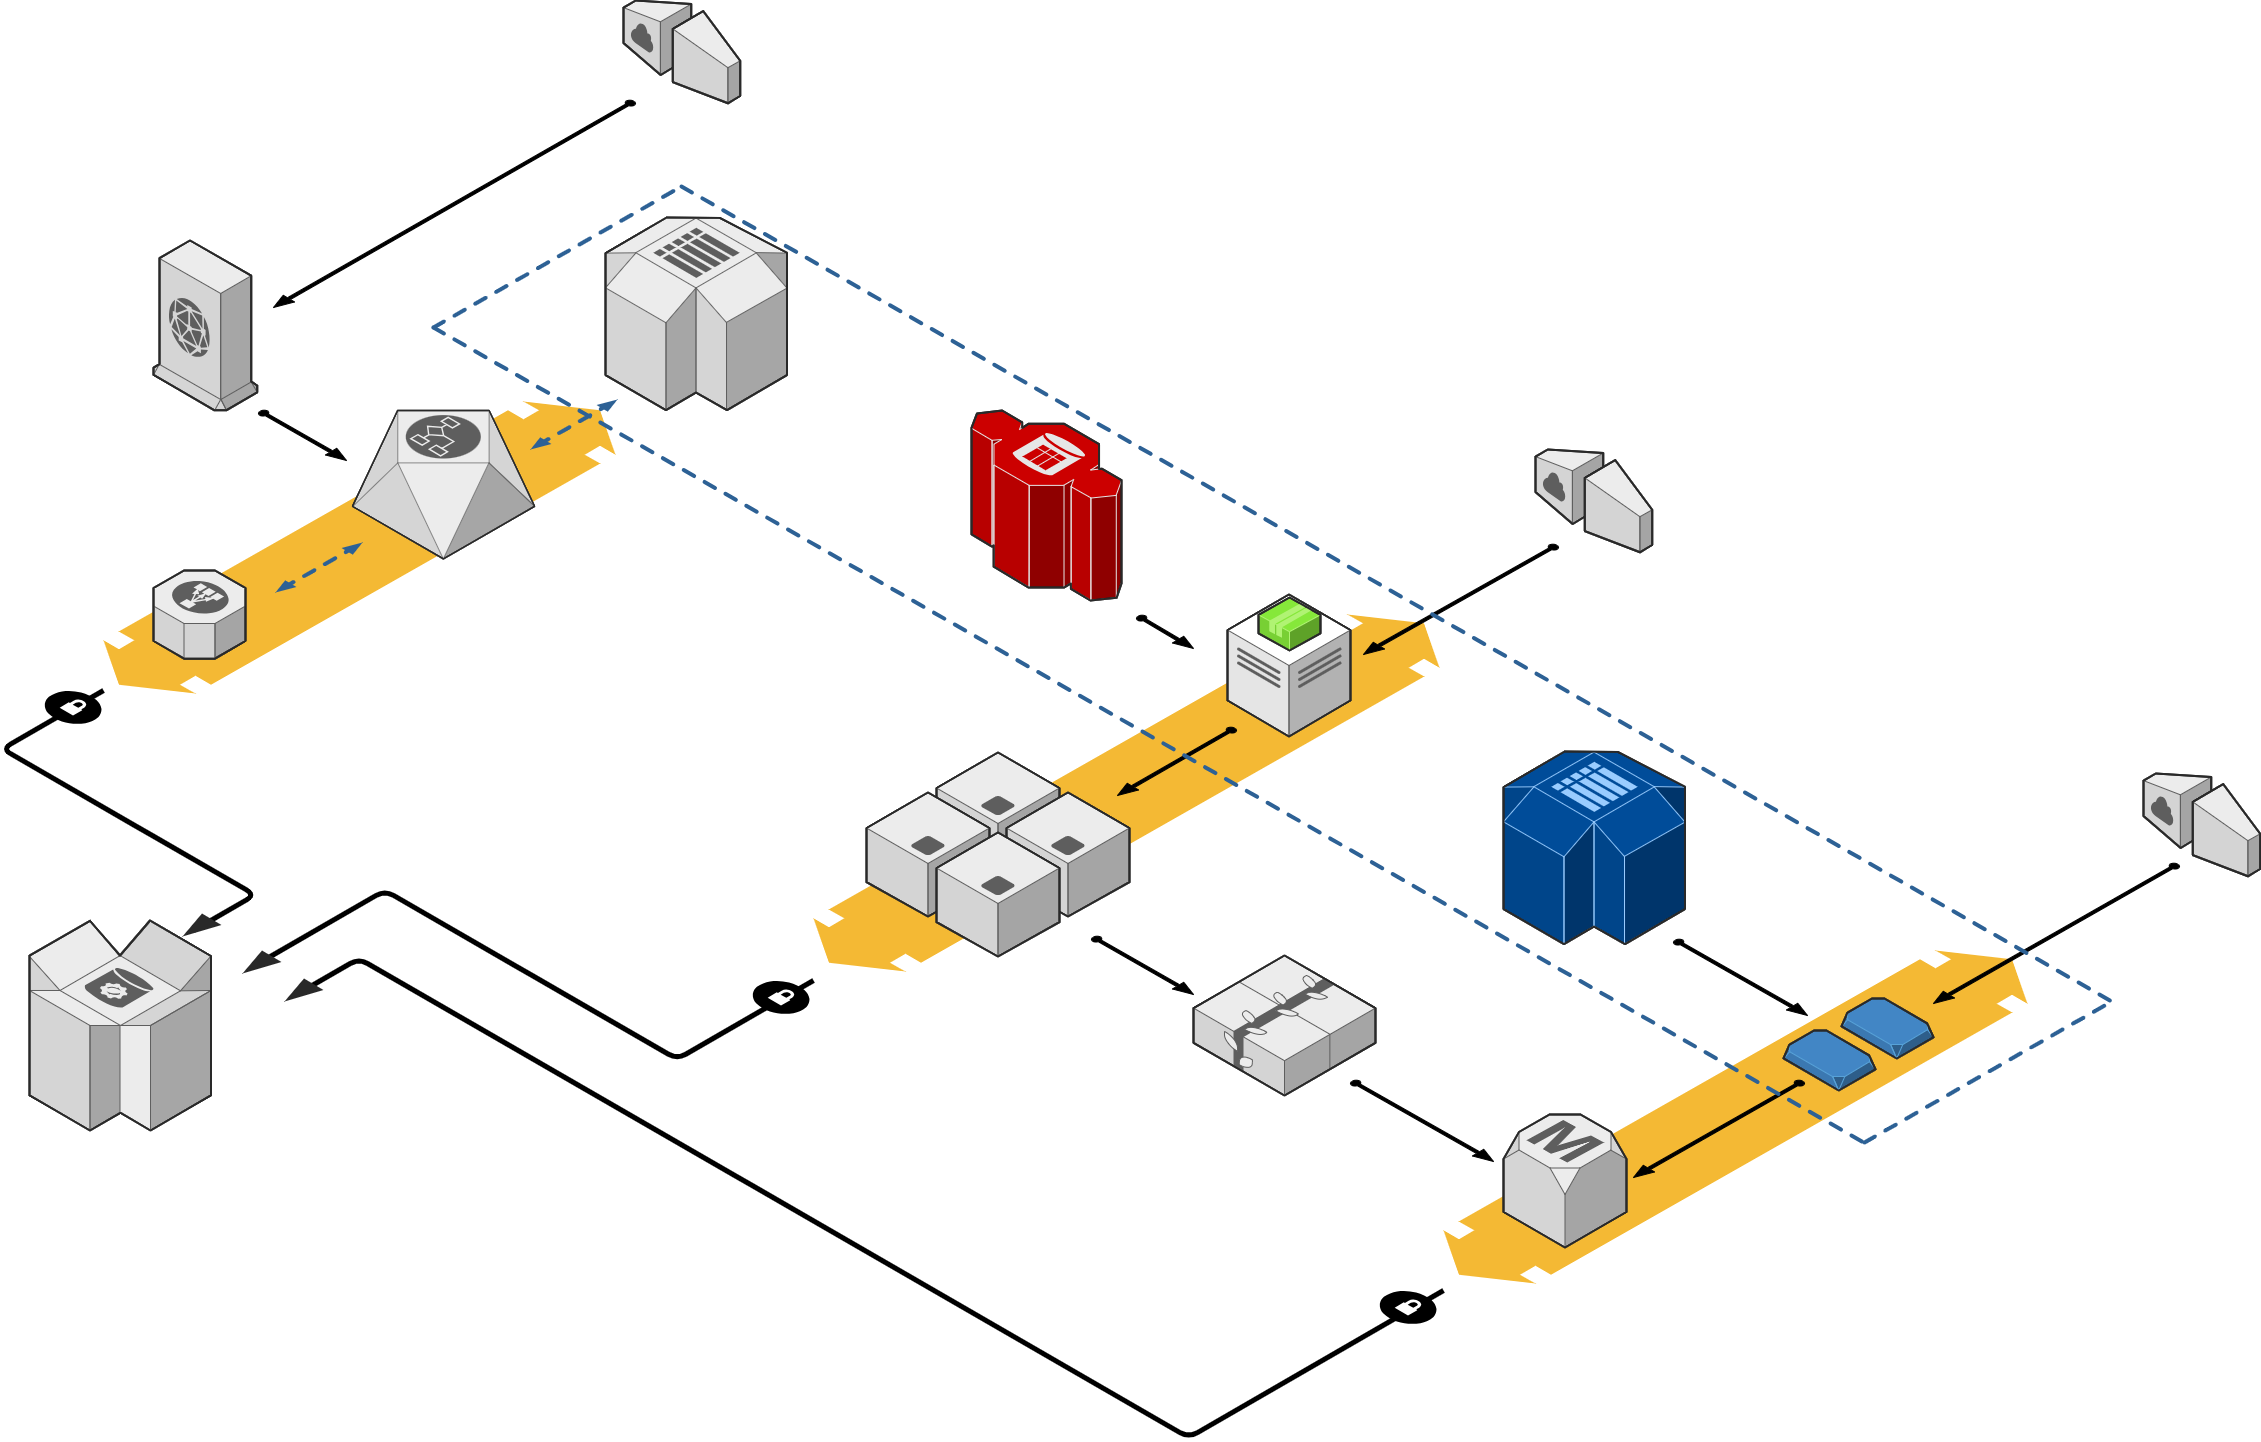

The diagram above was exported from draw.io. Its source (the exported page's mxGraphModel, read from the mxfile embedded in the PNG):
<mxGraphModel dx="3663" dy="1620" grid="1" gridSize="10" guides="1" tooltips="1" connect="1" arrows="1" fold="1" page="1" pageScale="1" pageWidth="850" pageHeight="1100" background="none" math="0" shadow="0">
  <root>
    <mxCell id="0" />
    <mxCell id="1" parent="0" />
    <mxCell id="d5ac148becb70bc-7" value="" style="verticalLabelPosition=bottom;html=1;verticalAlign=top;strokeWidth=1;dashed=0;shape=mxgraph.aws3d.flatDoubleEdge;fillColor=#000000;aspect=fixed;rounded=1;shadow=0;comic=0;fontFamily=Verdana;fontSize=12;flipV=1;" parent="1" vertex="1">
      <mxGeometry x="1602" y="1328" width="584" height="333" as="geometry" />
    </mxCell>
    <mxCell id="1a8abee3a6cfdf20-38" value="" style="verticalLabelPosition=bottom;html=1;verticalAlign=top;strokeWidth=1;dashed=0;shape=mxgraph.aws3d.flatDoubleEdge;fillColor=#000000;aspect=fixed;rounded=1;shadow=0;comic=0;fontFamily=Verdana;fontSize=12;flipV=1;" parent="1" vertex="1">
      <mxGeometry x="972" y="992" width="626" height="357" as="geometry" />
    </mxCell>
    <mxCell id="1a8abee3a6cfdf20-28" value="" style="verticalLabelPosition=bottom;html=1;verticalAlign=top;strokeWidth=1;dashed=0;shape=mxgraph.aws3d.flatDoubleEdge;fillColor=#000000;aspect=fixed;rounded=1;shadow=0;comic=0;fontFamily=Verdana;fontSize=12;flipV=1;" parent="1" vertex="1">
      <mxGeometry x="262" y="779" width="512" height="292" as="geometry" />
    </mxCell>
    <mxCell id="1a8abee3a6cfdf20-3" value="" style="edgeStyle=isometricEdgeStyle;endArrow=none;html=1;labelBackgroundColor=none;strokeWidth=5;fontFamily=Verdana;fontSize=12" parent="1" edge="1">
      <mxGeometry width="50" height="100" relative="1" as="geometry">
        <mxPoint x="352" y="1308" as="sourcePoint" />
        <mxPoint x="262" y="1068" as="targetPoint" />
        <Array as="points">
          <mxPoint x="302" y="1208" />
        </Array>
      </mxGeometry>
    </mxCell>
    <mxCell id="1a8abee3a6cfdf20-4" value="" style="verticalLabelPosition=bottom;html=1;verticalAlign=top;strokeWidth=1;dashed=0;shape=mxgraph.aws3d.dynamoDb;fillColor=#ECECEC;strokeColor=#5E5E5E;aspect=fixed;rounded=1;shadow=0;comic=0;fontSize=12" parent="1" vertex="1">
      <mxGeometry x="188" y="1298" width="181.5" height="210" as="geometry" />
    </mxCell>
    <mxCell id="1a8abee3a6cfdf20-5" value="" style="edgeStyle=isometricEdgeStyle;endArrow=none;html=1;labelBackgroundColor=none;strokeColor=#000000;strokeWidth=5;fontFamily=Verdana;fontSize=12" parent="1" edge="1">
      <mxGeometry width="50" height="100" relative="1" as="geometry">
        <mxPoint x="422" y="1338" as="sourcePoint" />
        <mxPoint x="972" y="1358" as="targetPoint" />
        <Array as="points">
          <mxPoint x="682" y="1348" />
        </Array>
      </mxGeometry>
    </mxCell>
    <mxCell id="1a8abee3a6cfdf20-6" value="" style="verticalLabelPosition=bottom;html=1;verticalAlign=top;strokeWidth=1;dashed=0;shape=mxgraph.aws3d.elasticLoadBalancing;fillColor=#ECECEC;strokeColor=#5E5E5E;aspect=fixed;rounded=1;shadow=0;comic=0;fontSize=12;" parent="1" vertex="1">
      <mxGeometry x="312" y="948" width="92" height="88.17" as="geometry" />
    </mxCell>
    <mxCell id="1a8abee3a6cfdf20-7" value="" style="verticalLabelPosition=bottom;html=1;verticalAlign=top;strokeWidth=1;dashed=0;shape=mxgraph.aws3d.workflowService;fillColor=#ECECEC;strokeColor=#5E5E5E;aspect=fixed;rounded=1;shadow=0;comic=0;fontSize=12" parent="1" vertex="1">
      <mxGeometry x="511" y="788" width="182.20000000000002" height="148.4" as="geometry" />
    </mxCell>
    <mxCell id="1a8abee3a6cfdf20-8" value="" style="verticalLabelPosition=bottom;html=1;verticalAlign=top;strokeWidth=1;dashed=0;shape=mxgraph.aws3d.cloudfront;fillColor=#ECECEC;strokeColor=#5E5E5E;aspect=fixed;rounded=1;shadow=0;comic=0;fontSize=12" parent="1" vertex="1">
      <mxGeometry x="312" y="618" width="103.8" height="169.79999999999998" as="geometry" />
    </mxCell>
    <mxCell id="1a8abee3a6cfdf20-9" value="" style="verticalLabelPosition=bottom;html=1;verticalAlign=top;strokeWidth=1;dashed=0;shape=mxgraph.aws3d.internetGateway;fillColor=#ECECEC;strokeColor=#5E5E5E;aspect=fixed;rounded=1;shadow=0;comic=0;fontSize=12;flipH=1;flipV=0;" parent="1" vertex="1">
      <mxGeometry x="782" y="378" width="116.7" height="102.8" as="geometry" />
    </mxCell>
    <mxCell id="1a8abee3a6cfdf20-10" value="" style="verticalLabelPosition=bottom;html=1;verticalAlign=top;strokeWidth=1;dashed=0;shape=mxgraph.aws3d.internetGateway;fillColor=#ECECEC;strokeColor=#5E5E5E;aspect=fixed;rounded=1;shadow=0;comic=0;fontSize=12;flipH=1;flipV=0;" parent="1" vertex="1">
      <mxGeometry x="1694" y="827" width="116.7" height="102.8" as="geometry" />
    </mxCell>
    <mxCell id="1a8abee3a6cfdf20-11" value="" style="verticalLabelPosition=bottom;html=1;verticalAlign=top;strokeWidth=1;dashed=0;shape=mxgraph.aws3d.internetGateway;fillColor=#ECECEC;strokeColor=#5E5E5E;aspect=fixed;rounded=1;shadow=0;comic=0;fontSize=12;flipH=1;flipV=0;" parent="1" vertex="1">
      <mxGeometry x="2302" y="1151" width="116.7" height="102.8" as="geometry" />
    </mxCell>
    <mxCell id="1a8abee3a6cfdf20-12" value="" style="verticalLabelPosition=bottom;html=1;verticalAlign=top;strokeWidth=1;dashed=0;shape=mxgraph.aws3d.redshift;fillColor=#CC0000;strokeColor=#E6E6E6;aspect=fixed;rounded=1;shadow=0;comic=0;fontSize=12" parent="1" vertex="1">
      <mxGeometry x="1130" y="788" width="150" height="190" as="geometry" />
    </mxCell>
    <mxCell id="1a8abee3a6cfdf20-13" value="" style="verticalLabelPosition=bottom;html=1;verticalAlign=top;strokeWidth=1;dashed=0;shape=mxgraph.aws3d.simpleDb2;fillColor=#ECECEC;strokeColor=#5E5E5E;aspect=fixed;rounded=1;shadow=0;comic=0;fontSize=12" parent="1" vertex="1">
      <mxGeometry x="764" y="595" width="181.5" height="192.6" as="geometry" />
    </mxCell>
    <mxCell id="1a8abee3a6cfdf20-14" value="" style="verticalLabelPosition=bottom;html=1;verticalAlign=top;strokeWidth=1;dashed=0;shape=mxgraph.aws3d.snapshot;fillColor=#4286c5;strokeColor=#57A2D8;aspect=fixed;rounded=1;shadow=0;comic=0;fontSize=12" parent="1" vertex="1">
      <mxGeometry x="2000" y="1376" width="92" height="60" as="geometry" />
    </mxCell>
    <mxCell id="1a8abee3a6cfdf20-15" value="" style="verticalLabelPosition=bottom;html=1;verticalAlign=top;strokeWidth=1;dashed=0;shape=mxgraph.aws3d.application_server;fillColor=#ECECEC;strokeColor=#5E5E5E;aspect=fixed;rounded=1;shadow=0;comic=0;fontSize=12" parent="1" vertex="1">
      <mxGeometry x="1095" y="1130" width="123" height="124" as="geometry" />
    </mxCell>
    <mxCell id="1a8abee3a6cfdf20-16" value="" style="verticalLabelPosition=bottom;html=1;verticalAlign=top;strokeWidth=1;dashed=0;shape=mxgraph.aws3d.application_server;fillColor=#ECECEC;strokeColor=#5E5E5E;aspect=fixed;rounded=1;shadow=0;comic=0;fontSize=12" parent="1" vertex="1">
      <mxGeometry x="1025" y="1170" width="123" height="124" as="geometry" />
    </mxCell>
    <mxCell id="1a8abee3a6cfdf20-17" value="" style="verticalLabelPosition=bottom;html=1;verticalAlign=top;strokeWidth=1;dashed=0;shape=mxgraph.aws3d.application_server;fillColor=#ECECEC;strokeColor=#5E5E5E;aspect=fixed;rounded=1;shadow=0;comic=0;fontSize=12" parent="1" vertex="1">
      <mxGeometry x="1165" y="1170" width="123" height="124" as="geometry" />
    </mxCell>
    <mxCell id="1a8abee3a6cfdf20-18" value="" style="verticalLabelPosition=bottom;html=1;verticalAlign=top;strokeWidth=1;dashed=0;shape=mxgraph.aws3d.application_server;fillColor=#ECECEC;strokeColor=#5E5E5E;aspect=fixed;rounded=1;shadow=0;comic=0;fontSize=12" parent="1" vertex="1">
      <mxGeometry x="1095" y="1210" width="123" height="124" as="geometry" />
    </mxCell>
    <mxCell id="1a8abee3a6cfdf20-19" value="" style="verticalLabelPosition=bottom;html=1;verticalAlign=top;strokeWidth=1;dashed=0;shape=mxgraph.aws3d.elasticBeanstalk;fillColor=#ECECEC;strokeColor=#5E5E5E;aspect=fixed;rounded=1;shadow=0;comic=0;fontSize=12" parent="1" vertex="1">
      <mxGeometry x="1352" y="1333" width="182" height="140" as="geometry" />
    </mxCell>
    <mxCell id="1a8abee3a6cfdf20-20" value="" style="verticalLabelPosition=bottom;html=1;verticalAlign=top;strokeWidth=1;dashed=0;shape=mxgraph.aws3d.simpleDb2;fillColor=#004C99;strokeColor=#99CCFF;aspect=fixed;rounded=1;shadow=0;comic=0;fontSize=12" parent="1" vertex="1">
      <mxGeometry x="1662" y="1129" width="181.5" height="192.6" as="geometry" />
    </mxCell>
    <mxCell id="1a8abee3a6cfdf20-22" value="" style="verticalLabelPosition=bottom;html=1;verticalAlign=top;strokeWidth=1;dashed=0;shape=mxgraph.aws3d.dataCenter;fillColor=#ffffff;strokeColor=#5E5E5E;aspect=fixed;rounded=1;shadow=0;comic=0;fontSize=12" parent="1" vertex="1">
      <mxGeometry x="1386" y="972" width="123" height="142" as="geometry" />
    </mxCell>
    <mxCell id="1a8abee3a6cfdf20-23" value="" style="verticalLabelPosition=bottom;html=1;verticalAlign=top;strokeWidth=1;dashed=0;shape=mxgraph.aws3d.application2;fillColor=#86E83A;strokeColor=#B0F373;aspect=fixed;rounded=1;shadow=0;comic=0;fontSize=12" parent="1" vertex="1">
      <mxGeometry x="1417" y="975" width="62" height="53" as="geometry" />
    </mxCell>
    <mxCell id="1a8abee3a6cfdf20-25" value="" style="verticalLabelPosition=bottom;html=1;verticalAlign=top;strokeWidth=1;dashed=0;shape=mxgraph.aws3d.arrowhead;aspect=fixed;rounded=1;shadow=0;comic=0;fillColor=none;fontFamily=Verdana;fontSize=12;fontColor=#000000;flipV=1;" parent="1" vertex="1">
      <mxGeometry x="341" y="1291" width="39" height="23" as="geometry" />
    </mxCell>
    <mxCell id="1a8abee3a6cfdf20-27" value="" style="verticalLabelPosition=bottom;html=1;verticalAlign=top;strokeWidth=1;dashed=0;shape=mxgraph.aws3d.arrowhead;aspect=fixed;rounded=1;shadow=0;comic=0;fillColor=none;fontFamily=Verdana;fontSize=12;fontColor=#000000;flipV=1;" parent="1" vertex="1">
      <mxGeometry x="401" y="1328" width="39" height="23" as="geometry" />
    </mxCell>
    <mxCell id="1a8abee3a6cfdf20-1" value="" style="verticalLabelPosition=bottom;html=1;verticalAlign=top;strokeWidth=1;dashed=0;shape=mxgraph.aws3d.secureConnection;fillColor=#000000;strokeColor=#ffffff;aspect=fixed;rounded=1;shadow=0;comic=0;fontSize=12" parent="1" vertex="1">
      <mxGeometry x="203" y="1068" width="56.99999999999999" height="34" as="geometry" />
    </mxCell>
    <mxCell id="1a8abee3a6cfdf20-29" value="" style="verticalLabelPosition=bottom;html=1;verticalAlign=top;strokeWidth=1;dashed=0;shape=mxgraph.aws3d.dashedEdgeDouble;fillColor=#000000;aspect=fixed;rounded=1;shadow=0;comic=0;fontFamily=Verdana;fontSize=12;flipV=1;" parent="1" vertex="1">
      <mxGeometry x="434" y="920" width="87" height="50" as="geometry" />
    </mxCell>
    <mxCell id="1a8abee3a6cfdf20-30" value="" style="verticalLabelPosition=bottom;html=1;verticalAlign=top;strokeWidth=1;dashed=0;shape=mxgraph.aws3d.dashedEdgeDouble;fillColor=#000000;aspect=fixed;rounded=1;shadow=0;comic=0;fontFamily=Verdana;fontSize=12;flipV=1;" parent="1" vertex="1">
      <mxGeometry x="689" y="777" width="87" height="50" as="geometry" />
    </mxCell>
    <mxCell id="1a8abee3a6cfdf20-33" value="" style="verticalLabelPosition=bottom;html=1;verticalAlign=top;strokeWidth=1;dashed=0;shape=mxgraph.aws3d.arrowSE;fillColor=#000000;aspect=fixed;rounded=1;shadow=0;comic=0;fontFamily=Verdana;fontSize=12;" parent="1" vertex="1">
      <mxGeometry x="417" y="788" width="88" height="50" as="geometry" />
    </mxCell>
    <mxCell id="1a8abee3a6cfdf20-34" value="" style="verticalLabelPosition=bottom;html=1;verticalAlign=top;strokeWidth=1;dashed=0;shape=mxgraph.aws3d.arrowSW;fillColor=#000000;aspect=fixed;rounded=1;shadow=0;comic=0;fontFamily=Verdana;fontSize=12;" parent="1" vertex="1">
      <mxGeometry x="432" y="478" width="362" height="207" as="geometry" />
    </mxCell>
    <mxCell id="1a8abee3a6cfdf20-35" value="" style="verticalLabelPosition=bottom;html=1;verticalAlign=top;strokeWidth=1;dashed=0;shape=mxgraph.aws3d.arrowSE;fillColor=#000000;aspect=fixed;rounded=1;shadow=0;comic=0;fontFamily=Verdana;fontSize=12" parent="1" vertex="1">
      <mxGeometry x="1295" y="993" width="57" height="33" as="geometry" />
    </mxCell>
    <mxCell id="1a8abee3a6cfdf20-36" value="" style="verticalLabelPosition=bottom;html=1;verticalAlign=top;strokeWidth=1;dashed=0;shape=mxgraph.aws3d.arrowSW;fillColor=#000000;aspect=fixed;rounded=1;shadow=0;comic=0;fontFamily=Verdana;fontSize=12" parent="1" vertex="1">
      <mxGeometry x="1522" y="922" width="195" height="110" as="geometry" />
    </mxCell>
    <mxCell id="1a8abee3a6cfdf20-37" value="" style="verticalLabelPosition=bottom;html=1;verticalAlign=top;strokeWidth=1;dashed=0;shape=mxgraph.aws3d.arrowSW;fillColor=#000000;aspect=fixed;rounded=1;shadow=0;comic=0;fontFamily=Verdana;fontSize=12" parent="1" vertex="1">
      <mxGeometry x="1276" y="1105" width="119" height="68" as="geometry" />
    </mxCell>
    <mxCell id="1a8abee3a6cfdf20-39" value="" style="verticalLabelPosition=bottom;html=1;verticalAlign=top;strokeWidth=1;dashed=0;shape=mxgraph.aws3d.arrowSE;fillColor=#000000;aspect=fixed;rounded=1;shadow=0;comic=0;fontFamily=Verdana;fontSize=12" parent="1" vertex="1">
      <mxGeometry x="1250" y="1314" width="102" height="58" as="geometry" />
    </mxCell>
    <mxCell id="d5ac148becb70bc-1" value="" style="verticalLabelPosition=bottom;html=1;verticalAlign=top;strokeWidth=1;dashed=0;shape=mxgraph.aws3d.arrowSE;fillColor=#000000;aspect=fixed;rounded=1;shadow=0;comic=0;fontFamily=Verdana;fontSize=12" parent="1" vertex="1">
      <mxGeometry x="1509" y="1458" width="143" height="81" as="geometry" />
    </mxCell>
    <mxCell id="d5ac148becb70bc-2" value="" style="verticalLabelPosition=bottom;html=1;verticalAlign=top;strokeWidth=1;dashed=0;shape=mxgraph.aws3d.snapshot;fillColor=#4286c5;strokeColor=#57A2D8;aspect=fixed;rounded=1;shadow=0;comic=0;fontFamily=Verdana;fontSize=12" parent="1" vertex="1">
      <mxGeometry x="1942" y="1408" width="92" height="60" as="geometry" />
    </mxCell>
    <mxCell id="d5ac148becb70bc-3" value="" style="verticalLabelPosition=bottom;html=1;verticalAlign=top;strokeWidth=1;dashed=0;shape=mxgraph.aws3d.rdsMaster;fillColor=#ECECEC;strokeColor=#5E5E5E;aspect=fixed;rounded=1;shadow=0;comic=0;fontFamily=Verdana;fontSize=12" parent="1" vertex="1">
      <mxGeometry x="1662" y="1492" width="123" height="133" as="geometry" />
    </mxCell>
    <mxCell id="d5ac148becb70bc-4" value="" style="verticalLabelPosition=bottom;html=1;verticalAlign=top;strokeWidth=1;dashed=0;shape=mxgraph.aws3d.arrowSW;fillColor=#000000;aspect=fixed;rounded=1;shadow=0;comic=0;fontFamily=Verdana;fontSize=12" parent="1" vertex="1">
      <mxGeometry x="1792" y="1458" width="171" height="97" as="geometry" />
    </mxCell>
    <mxCell id="d5ac148becb70bc-5" value="" style="verticalLabelPosition=bottom;html=1;verticalAlign=top;strokeWidth=1;dashed=0;shape=mxgraph.aws3d.arrowSE;fillColor=#000000;aspect=fixed;rounded=1;shadow=0;comic=0;fontFamily=Verdana;fontSize=12" parent="1" vertex="1">
      <mxGeometry x="1832" y="1317" width="134" height="76" as="geometry" />
    </mxCell>
    <mxCell id="d5ac148becb70bc-6" value="" style="verticalLabelPosition=bottom;html=1;verticalAlign=top;strokeWidth=1;dashed=0;shape=mxgraph.aws3d.arrowSW;fillColor=#000000;aspect=fixed;rounded=1;shadow=0;comic=0;fontFamily=Verdana;fontSize=12" parent="1" vertex="1">
      <mxGeometry x="2092" y="1241" width="246" height="140" as="geometry" />
    </mxCell>
    <mxCell id="d5ac148becb70bc-8" value="" style="verticalLabelPosition=bottom;html=1;verticalAlign=top;strokeWidth=1;dashed=0;shape=mxgraph.aws3d.dashedArrowlessEdge;aspect=fixed;rounded=1;shadow=0;comic=0;fontFamily=Verdana;fontSize=12" parent="1" vertex="1">
      <mxGeometry x="840" y="564" width="1432" height="816" as="geometry" />
    </mxCell>
    <mxCell id="d5ac148becb70bc-9" value="" style="verticalLabelPosition=bottom;html=1;verticalAlign=top;strokeWidth=1;dashed=0;shape=mxgraph.aws3d.dashedArrowlessEdge;aspect=fixed;rounded=1;shadow=0;comic=0;fontFamily=Verdana;fontSize=12" parent="1" vertex="1">
      <mxGeometry x="592" y="705" width="1432" height="816" as="geometry" />
    </mxCell>
    <mxCell id="d5ac148becb70bc-10" value="" style="verticalLabelPosition=bottom;html=1;verticalAlign=top;strokeWidth=1;dashed=0;shape=mxgraph.aws3d.dashedArrowlessEdge;fillColor=#000000;aspect=fixed;rounded=1;shadow=0;comic=0;fontFamily=Verdana;fontSize=12;fontColor=#000000;flipV=1;" parent="1" vertex="1">
      <mxGeometry x="592" y="564" width="248" height="141" as="geometry" />
    </mxCell>
    <mxCell id="d5ac148becb70bc-12" value="" style="verticalLabelPosition=bottom;html=1;verticalAlign=top;strokeWidth=1;dashed=0;shape=mxgraph.aws3d.dashedArrowlessEdge;aspect=fixed;rounded=1;shadow=0;comic=0;fontFamily=Verdana;fontSize=12;flipV=1;" parent="1" vertex="1">
      <mxGeometry x="2023" y="1378" width="249" height="142" as="geometry" />
    </mxCell>
    <mxCell id="1a8abee3a6cfdf20-2" value="" style="verticalLabelPosition=bottom;html=1;verticalAlign=top;strokeWidth=1;dashed=0;shape=mxgraph.aws3d.secureConnection;fillColor=#000000;strokeColor=#ffffff;aspect=fixed;rounded=1;shadow=0;comic=0;fontSize=12" parent="1" vertex="1">
      <mxGeometry x="911" y="1358" width="56.99999999999999" height="34" as="geometry" />
    </mxCell>
    <mxCell id="d5ac148becb70bc-14" value="" style="edgeStyle=isometricEdgeStyle;endArrow=none;html=1;labelBackgroundColor=none;strokeWidth=5;fontFamily=Verdana;fontSize=12" parent="1" edge="1">
      <mxGeometry width="50" height="100" relative="1" as="geometry">
        <mxPoint x="462" y="1368" as="sourcePoint" />
        <mxPoint x="1602" y="1668" as="targetPoint" />
        <Array as="points">
          <mxPoint x="902" y="1558" />
        </Array>
      </mxGeometry>
    </mxCell>
    <mxCell id="d5ac148becb70bc-15" value="" style="verticalLabelPosition=bottom;html=1;verticalAlign=top;strokeWidth=1;dashed=0;shape=mxgraph.aws3d.arrowhead;aspect=fixed;rounded=1;shadow=0;comic=0;fillColor=none;fontFamily=Verdana;fontSize=12;fontColor=#000000;flipV=1;" parent="1" vertex="1">
      <mxGeometry x="443" y="1356" width="39" height="23" as="geometry" />
    </mxCell>
    <mxCell id="d5ac148becb70bc-16" value="" style="verticalLabelPosition=bottom;html=1;verticalAlign=top;strokeWidth=1;dashed=0;shape=mxgraph.aws3d.secureConnection;fillColor=#000000;strokeColor=#ffffff;aspect=fixed;rounded=1;shadow=0;comic=0;fontSize=12" parent="1" vertex="1">
      <mxGeometry x="1538" y="1668" width="56.99999999999999" height="34" as="geometry" />
    </mxCell>
  </root>
</mxGraphModel>